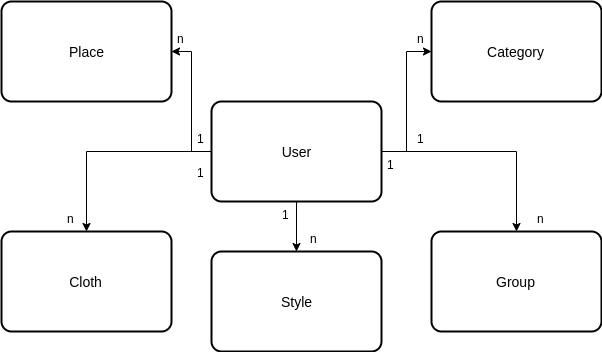

The diagram above was exported from draw.io. Its source (the exported page's mxGraphModel, read from the mxfile embedded in the PNG):
<mxGraphModel dx="1027" dy="448" grid="1" gridSize="10" guides="1" tooltips="1" connect="1" arrows="1" fold="1" page="1" pageScale="1" pageWidth="827" pageHeight="1169" math="0" shadow="0">
  <root>
    <mxCell id="0" />
    <mxCell id="1" parent="0" />
    <mxCell id="j38es-J-LvWvahw3RJZh-7" style="edgeStyle=orthogonalEdgeStyle;rounded=0;orthogonalLoop=1;jettySize=auto;html=1;entryX=1;entryY=0.5;entryDx=0;entryDy=0;" edge="1" parent="1" source="j38es-J-LvWvahw3RJZh-1" target="j38es-J-LvWvahw3RJZh-2">
      <mxGeometry relative="1" as="geometry" />
    </mxCell>
    <mxCell id="j38es-J-LvWvahw3RJZh-8" style="edgeStyle=orthogonalEdgeStyle;rounded=0;orthogonalLoop=1;jettySize=auto;html=1;entryX=0;entryY=0.5;entryDx=0;entryDy=0;" edge="1" parent="1" source="j38es-J-LvWvahw3RJZh-1" target="j38es-J-LvWvahw3RJZh-5">
      <mxGeometry relative="1" as="geometry" />
    </mxCell>
    <mxCell id="j38es-J-LvWvahw3RJZh-9" style="edgeStyle=orthogonalEdgeStyle;rounded=0;orthogonalLoop=1;jettySize=auto;html=1;entryX=0.5;entryY=0;entryDx=0;entryDy=0;" edge="1" parent="1" source="j38es-J-LvWvahw3RJZh-1" target="j38es-J-LvWvahw3RJZh-4">
      <mxGeometry relative="1" as="geometry" />
    </mxCell>
    <mxCell id="j38es-J-LvWvahw3RJZh-10" value="" style="edgeStyle=orthogonalEdgeStyle;rounded=0;orthogonalLoop=1;jettySize=auto;html=1;" edge="1" parent="1" source="j38es-J-LvWvahw3RJZh-1" target="j38es-J-LvWvahw3RJZh-6">
      <mxGeometry relative="1" as="geometry" />
    </mxCell>
    <mxCell id="j38es-J-LvWvahw3RJZh-11" style="edgeStyle=orthogonalEdgeStyle;rounded=0;orthogonalLoop=1;jettySize=auto;html=1;entryX=0.5;entryY=0;entryDx=0;entryDy=0;" edge="1" parent="1" source="j38es-J-LvWvahw3RJZh-1" target="j38es-J-LvWvahw3RJZh-3">
      <mxGeometry relative="1" as="geometry" />
    </mxCell>
    <mxCell id="j38es-J-LvWvahw3RJZh-1" value="User" style="strokeWidth=2;rounded=1;arcSize=10;whiteSpace=wrap;html=1;align=center;fontSize=14;" vertex="1" parent="1">
      <mxGeometry x="320" y="120" width="170" height="100" as="geometry" />
    </mxCell>
    <mxCell id="j38es-J-LvWvahw3RJZh-2" value="Place" style="strokeWidth=2;rounded=1;arcSize=10;whiteSpace=wrap;html=1;align=center;fontSize=14;" vertex="1" parent="1">
      <mxGeometry x="110" y="20" width="170" height="100" as="geometry" />
    </mxCell>
    <mxCell id="j38es-J-LvWvahw3RJZh-3" value="Cloth" style="strokeWidth=2;rounded=1;arcSize=10;whiteSpace=wrap;html=1;align=center;fontSize=14;" vertex="1" parent="1">
      <mxGeometry x="110" y="250" width="170" height="100" as="geometry" />
    </mxCell>
    <mxCell id="j38es-J-LvWvahw3RJZh-4" value="Group" style="strokeWidth=2;rounded=1;arcSize=10;whiteSpace=wrap;html=1;align=center;fontSize=14;" vertex="1" parent="1">
      <mxGeometry x="540" y="250" width="170" height="100" as="geometry" />
    </mxCell>
    <mxCell id="j38es-J-LvWvahw3RJZh-5" value="Category" style="strokeWidth=2;rounded=1;arcSize=10;whiteSpace=wrap;html=1;align=center;fontSize=14;" vertex="1" parent="1">
      <mxGeometry x="540" y="20" width="170" height="100" as="geometry" />
    </mxCell>
    <mxCell id="j38es-J-LvWvahw3RJZh-6" value="Style" style="strokeWidth=2;rounded=1;arcSize=10;whiteSpace=wrap;html=1;align=center;fontSize=14;" vertex="1" parent="1">
      <mxGeometry x="320" y="270" width="170" height="100" as="geometry" />
    </mxCell>
    <mxCell id="j38es-J-LvWvahw3RJZh-12" value="1" style="text;strokeColor=none;fillColor=none;spacingLeft=4;spacingRight=4;overflow=hidden;rotatable=0;points=[[0,0.5],[1,0.5]];portConstraint=eastwest;fontSize=12;" vertex="1" parent="1">
      <mxGeometry x="385" y="220" width="40" height="26" as="geometry" />
    </mxCell>
    <mxCell id="j38es-J-LvWvahw3RJZh-13" value="1" style="text;strokeColor=none;fillColor=none;spacingLeft=4;spacingRight=4;overflow=hidden;rotatable=0;points=[[0,0.5],[1,0.5]];portConstraint=eastwest;fontSize=12;" vertex="1" parent="1">
      <mxGeometry x="490" y="170" width="40" height="26" as="geometry" />
    </mxCell>
    <mxCell id="j38es-J-LvWvahw3RJZh-14" value="1" style="text;strokeColor=none;fillColor=none;spacingLeft=4;spacingRight=4;overflow=hidden;rotatable=0;points=[[0,0.5],[1,0.5]];portConstraint=eastwest;fontSize=12;" vertex="1" parent="1">
      <mxGeometry x="520" y="144" width="40" height="26" as="geometry" />
    </mxCell>
    <mxCell id="j38es-J-LvWvahw3RJZh-15" value="1" style="text;strokeColor=none;fillColor=none;spacingLeft=4;spacingRight=4;overflow=hidden;rotatable=0;points=[[0,0.5],[1,0.5]];portConstraint=eastwest;fontSize=12;" vertex="1" parent="1">
      <mxGeometry x="300" y="144" width="40" height="26" as="geometry" />
    </mxCell>
    <mxCell id="j38es-J-LvWvahw3RJZh-16" value="1" style="text;strokeColor=none;fillColor=none;spacingLeft=4;spacingRight=4;overflow=hidden;rotatable=0;points=[[0,0.5],[1,0.5]];portConstraint=eastwest;fontSize=12;" vertex="1" parent="1">
      <mxGeometry x="300" y="178" width="40" height="26" as="geometry" />
    </mxCell>
    <mxCell id="j38es-J-LvWvahw3RJZh-17" value="n" style="text;strokeColor=none;fillColor=none;spacingLeft=4;spacingRight=4;overflow=hidden;rotatable=0;points=[[0,0.5],[1,0.5]];portConstraint=eastwest;fontSize=12;" vertex="1" parent="1">
      <mxGeometry x="520" y="44" width="40" height="26" as="geometry" />
    </mxCell>
    <mxCell id="j38es-J-LvWvahw3RJZh-20" value="n" style="text;strokeColor=none;fillColor=none;spacingLeft=4;spacingRight=4;overflow=hidden;rotatable=0;points=[[0,0.5],[1,0.5]];portConstraint=eastwest;fontSize=12;" vertex="1" parent="1">
      <mxGeometry x="280" y="44" width="40" height="26" as="geometry" />
    </mxCell>
    <mxCell id="j38es-J-LvWvahw3RJZh-21" value="n" style="text;strokeColor=none;fillColor=none;spacingLeft=4;spacingRight=4;overflow=hidden;rotatable=0;points=[[0,0.5],[1,0.5]];portConstraint=eastwest;fontSize=12;" vertex="1" parent="1">
      <mxGeometry x="640" y="224" width="40" height="26" as="geometry" />
    </mxCell>
    <mxCell id="j38es-J-LvWvahw3RJZh-22" value="n" style="text;strokeColor=none;fillColor=none;spacingLeft=4;spacingRight=4;overflow=hidden;rotatable=0;points=[[0,0.5],[1,0.5]];portConstraint=eastwest;fontSize=12;" vertex="1" parent="1">
      <mxGeometry x="413" y="244" width="40" height="26" as="geometry" />
    </mxCell>
    <mxCell id="j38es-J-LvWvahw3RJZh-23" value="n" style="text;strokeColor=none;fillColor=none;spacingLeft=4;spacingRight=4;overflow=hidden;rotatable=0;points=[[0,0.5],[1,0.5]];portConstraint=eastwest;fontSize=12;" vertex="1" parent="1">
      <mxGeometry x="170" y="224" width="40" height="26" as="geometry" />
    </mxCell>
  </root>
</mxGraphModel>